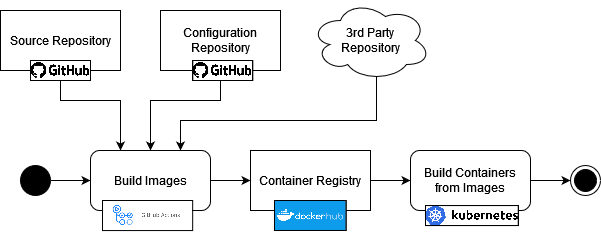

The diagram above was exported from draw.io. Its source (the exported page's mxGraphModel, read from the mxfile embedded in the PNG):
<mxGraphModel dx="1209" dy="624" grid="1" gridSize="10" guides="1" tooltips="1" connect="1" arrows="1" fold="1" page="1" pageScale="1" pageWidth="827" pageHeight="1169" math="0" shadow="0">
  <root>
    <mxCell id="0" />
    <mxCell id="1" style="locked=1;" parent="0" />
    <mxCell id="fiphpUd3VPxZUG0WW3ka-5" style="edgeStyle=orthogonalEdgeStyle;rounded=0;orthogonalLoop=1;jettySize=auto;html=1;exitX=0.5;exitY=1;exitDx=0;exitDy=0;entryX=0.5;entryY=0;entryDx=0;entryDy=0;" parent="1" source="DfPkowCK57Vf0wRxVTn8-1" target="fiphpUd3VPxZUG0WW3ka-2" edge="1">
      <mxGeometry relative="1" as="geometry">
        <Array as="points">
          <mxPoint x="340" y="120" />
          <mxPoint x="270" y="120" />
        </Array>
      </mxGeometry>
    </mxCell>
    <mxCell id="DfPkowCK57Vf0wRxVTn8-1" value="Configuration &lt;span&gt;Repository&lt;/span&gt;" style="rounded=0;whiteSpace=wrap;html=1;" parent="1" vertex="1">
      <mxGeometry x="280" y="30" width="120" height="60" as="geometry" />
    </mxCell>
    <mxCell id="fiphpUd3VPxZUG0WW3ka-4" style="edgeStyle=orthogonalEdgeStyle;rounded=0;orthogonalLoop=1;jettySize=auto;html=1;exitX=0.5;exitY=1;exitDx=0;exitDy=0;entryX=0.25;entryY=0;entryDx=0;entryDy=0;" parent="1" source="DfPkowCK57Vf0wRxVTn8-2" target="fiphpUd3VPxZUG0WW3ka-2" edge="1">
      <mxGeometry relative="1" as="geometry">
        <Array as="points">
          <mxPoint x="180" y="120" />
          <mxPoint x="240" y="120" />
        </Array>
      </mxGeometry>
    </mxCell>
    <mxCell id="DfPkowCK57Vf0wRxVTn8-2" value="Source &lt;span&gt;Repository&lt;/span&gt;" style="rounded=0;whiteSpace=wrap;html=1;" parent="1" vertex="1">
      <mxGeometry x="120" y="30" width="120" height="60" as="geometry" />
    </mxCell>
    <mxCell id="fiphpUd3VPxZUG0WW3ka-6" style="edgeStyle=orthogonalEdgeStyle;rounded=0;orthogonalLoop=1;jettySize=auto;html=1;exitX=0.55;exitY=0.95;exitDx=0;exitDy=0;exitPerimeter=0;entryX=0.75;entryY=0;entryDx=0;entryDy=0;" parent="1" source="hKTcxM0qIPany290mkIQ-1" target="fiphpUd3VPxZUG0WW3ka-2" edge="1">
      <mxGeometry relative="1" as="geometry">
        <Array as="points">
          <mxPoint x="496" y="140" />
          <mxPoint x="300" y="140" />
        </Array>
      </mxGeometry>
    </mxCell>
    <mxCell id="hKTcxM0qIPany290mkIQ-1" value="&lt;div&gt;3rd Party&lt;br&gt;&lt;/div&gt;&lt;div&gt;&lt;span&gt;Repository&lt;/span&gt;&lt;/div&gt;" style="ellipse;shape=cloud;whiteSpace=wrap;html=1;" parent="1" vertex="1">
      <mxGeometry x="430" y="20" width="120" height="80" as="geometry" />
    </mxCell>
    <mxCell id="fiphpUd3VPxZUG0WW3ka-3" value="" style="edgeStyle=orthogonalEdgeStyle;rounded=0;orthogonalLoop=1;jettySize=auto;html=1;" parent="1" source="fiphpUd3VPxZUG0WW3ka-1" target="fiphpUd3VPxZUG0WW3ka-2" edge="1">
      <mxGeometry relative="1" as="geometry" />
    </mxCell>
    <mxCell id="fiphpUd3VPxZUG0WW3ka-1" value="" style="ellipse;fillColor=strokeColor;html=1;" parent="1" vertex="1">
      <mxGeometry x="140" y="185" width="30" height="30" as="geometry" />
    </mxCell>
    <mxCell id="nyfjwN6UwV2DdP1MPuQD-2" style="edgeStyle=orthogonalEdgeStyle;rounded=0;orthogonalLoop=1;jettySize=auto;html=1;exitX=1;exitY=0.5;exitDx=0;exitDy=0;" parent="1" source="fiphpUd3VPxZUG0WW3ka-2" target="nyfjwN6UwV2DdP1MPuQD-1" edge="1">
      <mxGeometry relative="1" as="geometry" />
    </mxCell>
    <mxCell id="fiphpUd3VPxZUG0WW3ka-2" value="Build Images" style="rounded=1;whiteSpace=wrap;html=1;" parent="1" vertex="1">
      <mxGeometry x="210" y="170" width="120" height="60" as="geometry" />
    </mxCell>
    <mxCell id="twkuKQjXVcCM8SyPuMEy-2" value="" style="edgeStyle=orthogonalEdgeStyle;rounded=0;orthogonalLoop=1;jettySize=auto;html=1;entryX=0;entryY=0.5;entryDx=0;entryDy=0;" parent="1" source="nyfjwN6UwV2DdP1MPuQD-1" target="twkuKQjXVcCM8SyPuMEy-3" edge="1">
      <mxGeometry relative="1" as="geometry">
        <mxPoint x="630" y="200" as="targetPoint" />
      </mxGeometry>
    </mxCell>
    <mxCell id="nyfjwN6UwV2DdP1MPuQD-1" value="Container Registry" style="rounded=0;whiteSpace=wrap;html=1;" parent="1" vertex="1">
      <mxGeometry x="370" y="170" width="120" height="60" as="geometry" />
    </mxCell>
    <mxCell id="twkuKQjXVcCM8SyPuMEy-5" value="" style="edgeStyle=orthogonalEdgeStyle;rounded=0;orthogonalLoop=1;jettySize=auto;html=1;" parent="1" source="twkuKQjXVcCM8SyPuMEy-3" target="twkuKQjXVcCM8SyPuMEy-4" edge="1">
      <mxGeometry relative="1" as="geometry" />
    </mxCell>
    <mxCell id="twkuKQjXVcCM8SyPuMEy-3" value="Build Containers from Images" style="rounded=1;whiteSpace=wrap;html=1;" parent="1" vertex="1">
      <mxGeometry x="530" y="170" width="120" height="60" as="geometry" />
    </mxCell>
    <mxCell id="twkuKQjXVcCM8SyPuMEy-4" value="" style="ellipse;html=1;shape=endState;fillColor=strokeColor;" parent="1" vertex="1">
      <mxGeometry x="690" y="185" width="30" height="30" as="geometry" />
    </mxCell>
    <object label="Tools" id="twkuKQjXVcCM8SyPuMEy-6">
      <mxCell parent="0" />
    </object>
    <mxCell id="twkuKQjXVcCM8SyPuMEy-7" value="" style="shape=image;verticalLabelPosition=bottom;labelBackgroundColor=default;verticalAlign=top;aspect=fixed;imageAspect=0;image=https://kubernetes.io/images/kubernetes-horizontal-color.png;imageBackground=default;imageBorder=default;" parent="twkuKQjXVcCM8SyPuMEy-6" vertex="1">
      <mxGeometry x="545" y="225.03" width="92.86" height="20" as="geometry" />
    </mxCell>
    <mxCell id="twkuKQjXVcCM8SyPuMEy-8" value="" style="shape=image;verticalLabelPosition=bottom;labelBackgroundColor=default;verticalAlign=top;aspect=fixed;imageAspect=0;image=https://www.unixtutorial.org/images/software/docker-hub.png;imageBackground=default;imageBorder=default;" parent="twkuKQjXVcCM8SyPuMEy-6" vertex="1">
      <mxGeometry x="394" y="220" width="71.57" height="30" as="geometry" />
    </mxCell>
    <mxCell id="twkuKQjXVcCM8SyPuMEy-9" value="" style="shape=image;verticalLabelPosition=bottom;labelBackgroundColor=default;verticalAlign=top;aspect=fixed;imageAspect=0;image=https://miro.medium.com/max/700/0*AohySn45UIt-1lwu.png;clipPath=inset(0% 0% 0% 0% round 5%);imageBorder=default;" parent="twkuKQjXVcCM8SyPuMEy-6" vertex="1">
      <mxGeometry x="222" y="220" width="90.17" height="30.05666666666667" as="geometry" />
    </mxCell>
    <mxCell id="TuxAi1ziYeDBicoFQCPl-1" value="" style="shape=image;verticalLabelPosition=bottom;labelBackgroundColor=default;verticalAlign=top;aspect=fixed;imageAspect=0;image=https://tfconsult.com/wp-content/uploads/2022/07/GitHub-logo.png;clipPath=inset(20.41% 0% 20.41% 0%);imageBackground=default;imageBorder=default;" vertex="1" parent="twkuKQjXVcCM8SyPuMEy-6">
      <mxGeometry x="150" y="80" width="60" height="20" as="geometry" />
    </mxCell>
    <mxCell id="TuxAi1ziYeDBicoFQCPl-2" value="" style="shape=image;verticalLabelPosition=bottom;labelBackgroundColor=default;verticalAlign=top;aspect=fixed;imageAspect=0;image=https://tfconsult.com/wp-content/uploads/2022/07/GitHub-logo.png;clipPath=inset(20.41% 0% 20.41% 0%);imageBackground=default;imageBorder=default;" vertex="1" parent="twkuKQjXVcCM8SyPuMEy-6">
      <mxGeometry x="312.17" y="80" width="60" height="20" as="geometry" />
    </mxCell>
  </root>
</mxGraphModel>